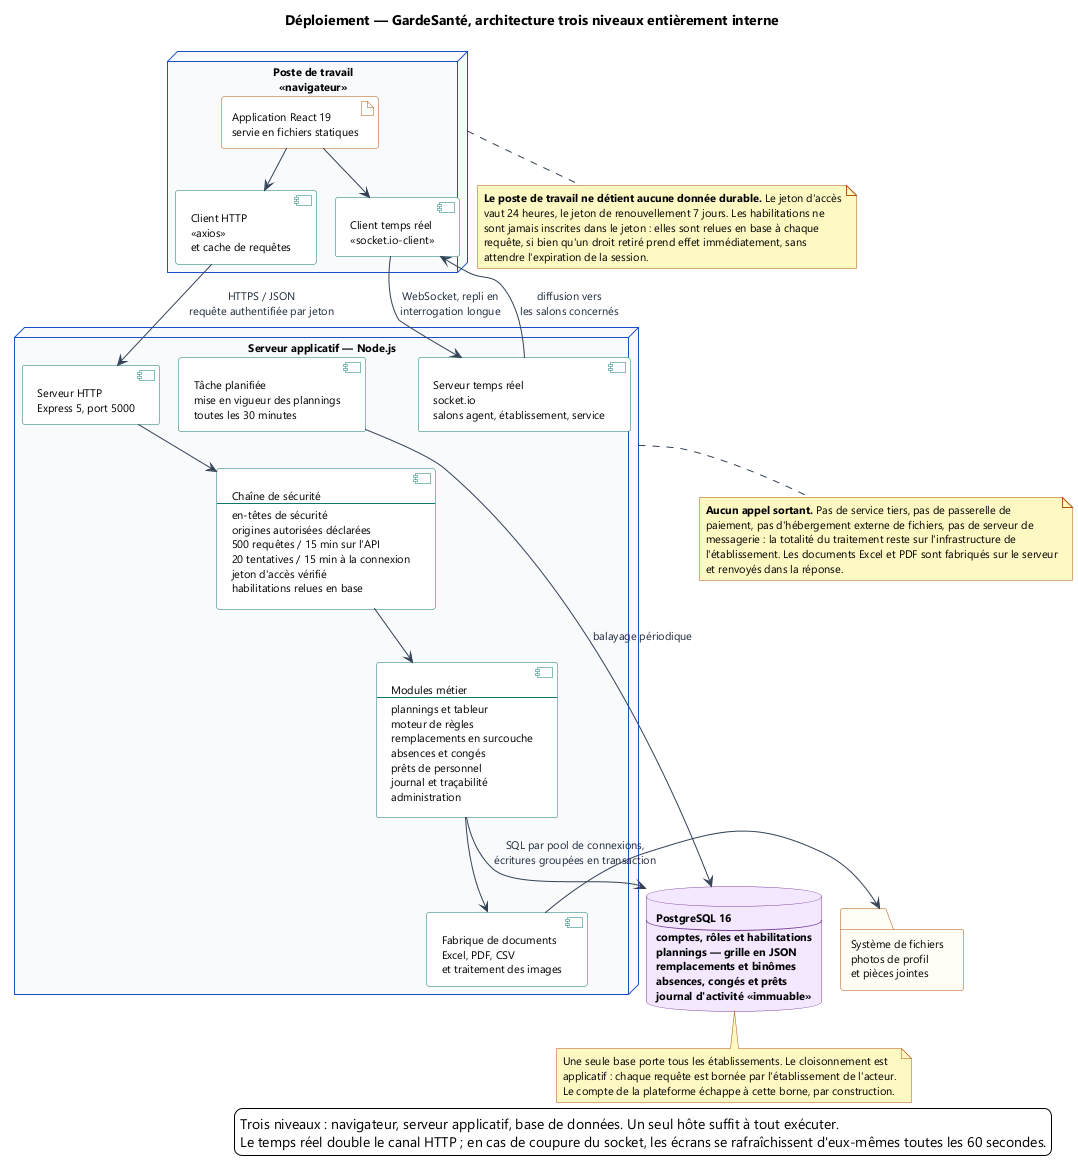

The diagram above was rendered by PlantUML. Its source (embedded in the PNG):
@startuml 30-deploiement
!pragma layout smetana
skinparam backgroundColor #FFFFFF
skinparam defaultFontName Segoe UI
skinparam defaultFontSize 11
skinparam shadowing false
skinparam ArrowColor #334155
skinparam ArrowFontColor #1E293B
skinparam nodesep 22
skinparam ranksep 32
skinparam node {
  BackgroundColor #F8FAFC
  BorderColor #1B4FCA
  FontStyle bold
}
skinparam database {
  BackgroundColor #F3E8FF
  BorderColor #7A3E9D
  FontStyle bold
}
skinparam component {
  BackgroundColor #FFFFFF
  BorderColor #0F766E
}
skinparam artifact {
  BackgroundColor #FFFFFF
  BorderColor #B4530A
}
skinparam folder {
  BackgroundColor #FFFDF5
  BorderColor #B4530A
}
skinparam NoteBackgroundColor #FEF9C3
skinparam NoteBorderColor #B4530A

title Déploiement — GardeSanté, architecture trois niveaux entièrement interne

node "Poste de travail\n<<navigateur>>" as CLIENT {
  artifact "Application React 19\nservie en fichiers statiques" as SPA
  component "Client HTTP\n<<axios>>\net cache de requêtes" as AX
  component "Client temps réel\n<<socket.io-client>>" as IOC
  SPA -down-> AX
  SPA -down-> IOC
}

node "Serveur applicatif — Node.js" as SERVEUR {

  component "Serveur HTTP\nExpress 5, port 5000" as EXPRESS

  component "Chaîne de sécurité\n--\nen-têtes de sécurité\norigines autorisées déclarées\n500 requêtes / 15 min sur l'API\n20 tentatives / 15 min à la connexion\njeton d'accès vérifié\nhabilitations relues en base" as SEC

  component "Modules métier\n--\nplannings et tableur\nmoteur de règles\nremplacements en surcouche\nabsences et congés\nprêts de personnel\njournal et traçabilité\nadministration" as METIER

  component "Serveur temps réel\nsocket.io\nsalons agent, établissement, service" as IO

  component "Tâche planifiée\nmise en vigueur des plannings\ntoutes les 30 minutes" as JOB

  component "Fabrique de documents\nExcel, PDF, CSV\net traitement des images" as EXPORT

  EXPRESS -down-> SEC
  SEC -down-> METIER
  METIER -down-> EXPORT
}

database "PostgreSQL 16\n--\ncomptes, rôles et habilitations\nplannings — grille en JSON\nremplacements et binômes\nabsences, congés et prêts\njournal d'activité <<immuable>>" as PG

folder "Système de fichiers\nphotos de profil\net pièces jointes" as FS

AX -down-> EXPRESS : "HTTPS / JSON\nrequête authentifiée par jeton"
IOC -down-> IO : "WebSocket, repli en\ninterrogation longue"
IO -up-> IOC : "diffusion vers\nles salons concernés"

METIER -down-> PG : "SQL par pool de connexions,\nécritures groupées en transaction"
JOB -down-> PG : "balayage périodique"
EXPORT -right-> FS

note bottom of CLIENT
  **Le poste de travail ne détient aucune donnée durable.** Le jeton d'accès
  vaut 24 heures, le jeton de renouvellement 7 jours. Les habilitations ne
  sont jamais inscrites dans le jeton : elles sont relues en base à chaque
  requête, si bien qu'un droit retiré prend effet immédiatement, sans
  attendre l'expiration de la session.
end note

note bottom of SERVEUR
  **Aucun appel sortant.** Pas de service tiers, pas de passerelle de
  paiement, pas d'hébergement externe de fichiers, pas de serveur de
  messagerie : la totalité du traitement reste sur l'infrastructure de
  l'établissement. Les documents Excel et PDF sont fabriqués sur le serveur
  et renvoyés dans la réponse.
end note

note bottom of PG
  Une seule base porte tous les établissements. Le cloisonnement est
  applicatif : chaque requête est bornée par l'établissement de l'acteur.
  Le compte de la plateforme échappe à cette borne, par construction.
end note

legend right
  Trois niveaux : navigateur, serveur applicatif, base de données. Un seul hôte suffit à tout exécuter.
  Le temps réel double le canal HTTP ; en cas de coupure du socket, les écrans se rafraîchissent d'eux-mêmes toutes les 60 secondes.
endlegend

@enduml